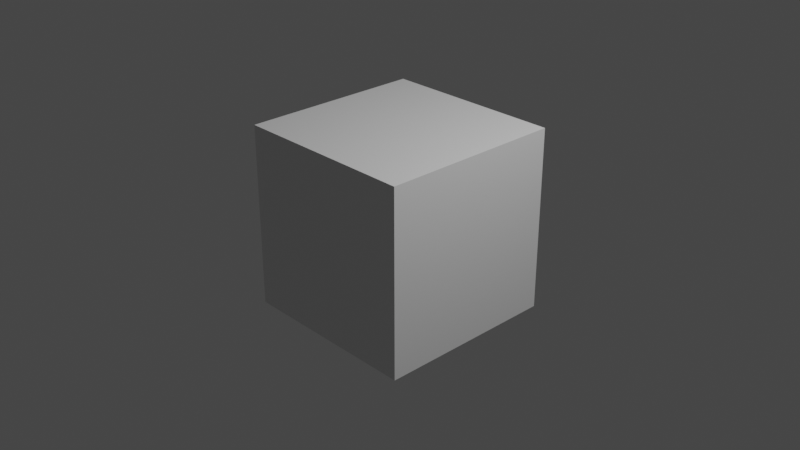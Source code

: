 # Source: v_scattergun_scout-draw.blend  (saved by Blender 2.92.15; exported with 4.5.12 LTS)
import bpy
from mathutils import Matrix  # noqa: F401  (used for matrix-valued properties, if any)

bpy.ops.wm.read_factory_settings(use_empty=True)
scene = bpy.context.scene
scene.name = 'draw'

# ---- collections
col_collection = bpy.data.collections.new('Collection'); scene.collection.children.link(col_collection)
col_v_scattergun_scout = bpy.data.collections.new('v_scattergun_scout'); scene.collection.children.link(col_v_scattergun_scout)

# ---- materials (node trees are filled in below, after node groups)
mat_material = bpy.data.materials.new('Material')
mat_material.alpha_threshold = 0.0
mat_material.use_transparent_shadow = False
mat_material.line_color = (0.0, 0.0, 0.0, 1.0)

# ---- material node trees
mat_material.use_nodes = True; mat_material.node_tree.nodes.clear()
_N = mat_material.node_tree.nodes; _L = mat_material.node_tree.links
n0 = _N.new('ShaderNodeOutputMaterial'); n0.name = 'Material Output'; n0.location = (300, 300)
n1 = _N.new('ShaderNodeBsdfPrincipled'); n1.name = 'Principled BSDF'; n1.location = (10, 300)
n1.distribution = 'GGX'
n1.subsurface_method = 'BURLEY'
n1.inputs[2].default_value = 0.4
n1.inputs[3].default_value = 1.45
n1.inputs[27].default_value = (0.0, 0.0, 0.0, 1.0)
n1.inputs[28].default_value = 1.0
_L.new(n1.outputs[0], n0.inputs[0])
n0.is_active_output = True

# ---- world
world_world = bpy.data.worlds.new('World'); scene.world = world_world
world_world.use_nodes = True; world_world.node_tree.nodes.clear()
_N = world_world.node_tree.nodes; _L = world_world.node_tree.links
n0 = _N.new('ShaderNodeOutputWorld'); n0.name = 'World Output'; n0.location = (300, 300)
n1 = _N.new('ShaderNodeBackground'); n1.name = 'Background'; n1.location = (10, 300)
n1.inputs[0].default_value = (0.05088, 0.05088, 0.05088, 1.0)
_L.new(n1.outputs[0], n0.inputs[0])
n0.is_active_output = True
world_world.color = (0.05088, 0.05088, 0.05088)
world_world.use_sun_shadow = False
world_world.sun_shadow_jitter_overblur = 0.0

# ---- cameras
cam_camera = bpy.data.cameras.new('Camera')
cam_camera.clip_end = 100.0
cam_camera.ortho_scale = 7.314

# ---- lights
light_light = bpy.data.lights.new('Light', 'POINT')
light_light.transmission_factor = 0.0
light_light.energy = 1000.0
light_light.shadow_soft_size = 0.1
light_light.shadow_maximum_resolution = 0.006
light_light.use_absolute_resolution = True

# ---- meshes
me_cube = bpy.data.meshes.new('Cube')
me_cube.from_pydata([(1.0, 1.0, 1.0), (1.0, 1.0, -1.0), (1.0, -1.0, 1.0), (1.0, -1.0, -1.0), (-1.0, 1.0, 1.0), (-1.0, 1.0, -1.0), (-1.0, -1.0, 1.0), (-1.0, -1.0, -1.0)], [], [(0, 4, 6, 2), (3, 2, 6, 7), (7, 6, 4, 5), (5, 1, 3, 7), (1, 0, 2, 3), (5, 4, 0, 1)])
_uv = me_cube.uv_layers.new(name='UVMap')
_uv.uv.foreach_set('vector', [0.625, 0.5, 0.875, 0.5, 0.875, 0.75, 0.625, 0.75, 0.375, 0.75, 0.625, 0.75, 0.625, 1.0, 0.375, 1.0, 0.375, 0.0, 0.625, 0.0, 0.625, 0.25, 0.375, 0.25, 0.125, 0.5, 0.375, 0.5, 0.375, 0.75, 0.125, 0.75, 0.375, 0.5, 0.625, 0.5, 0.625, 0.75, 0.375, 0.75, 0.375, 0.25, 0.625, 0.25, 0.625, 0.5, 0.375, 0.5])
me_cube.materials.append(mat_material)
me_cube.use_remesh_preserve_volume = False
me_cube.use_remesh_preserve_attributes = False
me_cube.use_mirror_vertex_groups = False
me_cube.update()
arm_v_scattergun_scout_qc_skeleton = bpy.data.armatures.new('v_scattergun_scout.qc_skeleton')  # bones are not reproduced

# ---- objects
ob_v_scattergun_scout_qc_skeleton_proxy = bpy.data.objects.new('v_scattergun_scout.qc_skeleton_proxy', arm_v_scattergun_scout_qc_skeleton)
ob_cube = bpy.data.objects.new('Cube', me_cube)
ob_light = bpy.data.objects.new('Light', light_light)
ob_camera = bpy.data.objects.new('Camera', cam_camera)

# ---- transforms, parenting, visibility, modifiers, constraints
ob_v_scattergun_scout_qc_skeleton_proxy.location = (0.0, 0.0, 0.0)
ob_v_scattergun_scout_qc_skeleton_proxy.empty_image_offset = (-0.5, -0.5)
ob_v_scattergun_scout_qc_skeleton_proxy.lineart.crease_threshold = 0.0
ob_cube.location = (0.0, 0.0, 0.0)
ob_cube.lock_rotations_4d = False
ob_cube.empty_display_type = 'ARROWS'
ob_cube.lineart.crease_threshold = 0.0
ob_light.location = (4.076, 1.005, 5.904)
ob_light.rotation_euler = (0.6503, 0.05522, 1.866)
ob_light.lock_rotations_4d = False
ob_light.empty_display_type = 'ARROWS'
ob_light.color = (0.0, 0.0, 0.0, 0.0)
ob_light.lineart.crease_threshold = 0.0
ob_camera.location = (7.359, -6.926, 4.958)
ob_camera.rotation_euler = (1.109, 0.0, 0.8149)
ob_camera.lock_rotations_4d = False
ob_camera.empty_display_type = 'ARROWS'
ob_camera.color = (0.0, 0.0, 0.0, 0.0)
ob_camera.display_type = 'WIRE'
ob_camera.lineart.crease_threshold = 0.0

# ---- collection membership
scene.collection.objects.link(ob_v_scattergun_scout_qc_skeleton_proxy)
col_collection.objects.link(ob_cube)
col_collection.objects.link(ob_light)
col_collection.objects.link(ob_camera)

# ---- scene / render settings (as saved in the file)
scene.camera = ob_camera
scene.frame_start = 0; scene.frame_end = 30; scene.frame_set(0)
scene.render.engine = 'BLENDER_EEVEE_NEXT'
scene.cycles.use_denoising = False
scene.cycles.samples = 128
scene.cycles.sampling_pattern = 'TABULATED_SOBOL'
scene.cycles.use_adaptive_sampling = False
scene.cycles.use_light_tree = False
scene.view_settings.view_transform = 'Filmic'
bpy.context.view_layer.update()

